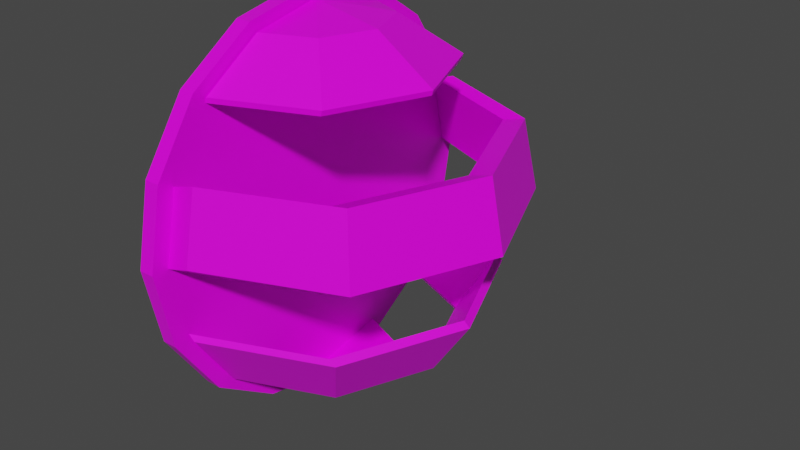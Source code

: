 # Source: light.blend  (saved by Blender 2.92.15; exported with 4.5.12 LTS)
import bpy
from mathutils import Matrix  # noqa: F401  (used for matrix-valued properties, if any)

bpy.ops.wm.read_factory_settings(use_empty=True)
scene = bpy.context.scene
scene.name = 'Scene'

# ---- collections
col_collection = bpy.data.collections.new('Collection'); scene.collection.children.link(col_collection)

# ---- images (referenced by path relative to the original .blend; pixels are not part of the script)
import os
ASSET_DIR = os.environ.get("B2B_ASSET_DIR", "")  # directory of the original .blend (textures are referenced by path, not embedded)
HERE = os.path.dirname(os.path.abspath(__file__))  # packed textures are extracted next to this script under _unpacked/

def load_image(name, relpath, width, height, colorspace="sRGB"):
    """Load a texture the original file referenced (path relative to the .blend, or extracted next to this script)."""
    p = next((c for c in (os.path.join(HERE, relpath), os.path.join(ASSET_DIR, relpath)) if relpath and os.path.exists(c)), "")
    if p:
        img = bpy.data.images.load(p, check_existing=True)
        img.name = name
    else:  # same state as the original file: an image datablock whose file is absent (Cycles renders it pink)
        img = bpy.data.images.new(name, width, height)
        img.source = "FILE"
        img.filepath = "//" + (relpath or name)
    img.colorspace_settings.name = colorspace
    return img
img_lowpolypalette_png = load_image('lowpolyPalette.png', 'lowpolyPalette.png', 1024, 1024, 'sRGB')

# ---- materials (node trees are filled in below, after node groups)
mat_material = bpy.data.materials.new('Material')
mat_material.alpha_threshold = 0.0
mat_material.use_transparent_shadow = False
mat_material.line_color = (0.0, 0.0, 0.0, 1.0)

# ---- material node trees
mat_material.use_nodes = True; mat_material.node_tree.nodes.clear()
_N = mat_material.node_tree.nodes; _L = mat_material.node_tree.links
n0 = _N.new('ShaderNodeOutputMaterial'); n0.name = 'Material Output'; n0.location = (300, 300)
n1 = _N.new('ShaderNodeBsdfPrincipled'); n1.name = 'Principled BSDF'; n1.location = (10, 300)
n1.distribution = 'GGX'
n1.subsurface_method = 'BURLEY'
n1.inputs[2].default_value = 0.4
n1.inputs[3].default_value = 1.45
n1.inputs[27].default_value = (0.0, 0.0, 0.0, 1.0)
n1.inputs[28].default_value = 1.0
n2 = _N.new('ShaderNodeTexImage'); n2.name = 'Image Texture'; n2.location = (-356, 124)
n2.image = img_lowpolypalette_png
_L.new(n1.outputs[0], n0.inputs[0])
_L.new(n2.outputs[0], n1.inputs[0])
n0.is_active_output = True

# ---- world
world_world = bpy.data.worlds.new('World'); scene.world = world_world
world_world.use_nodes = True; world_world.node_tree.nodes.clear()
_N = world_world.node_tree.nodes; _L = world_world.node_tree.links
n0 = _N.new('ShaderNodeOutputWorld'); n0.name = 'World Output'; n0.location = (300, 300)
n1 = _N.new('ShaderNodeBackground'); n1.name = 'Background'; n1.location = (10, 300)
n1.inputs[0].default_value = (0.05088, 0.05088, 0.05088, 1.0)
_L.new(n1.outputs[0], n0.inputs[0])
n0.is_active_output = True
world_world.color = (0.05088, 0.05088, 0.05088)
world_world.use_sun_shadow = False
world_world.sun_shadow_jitter_overblur = 0.0

# ---- meshes
me_sphere = bpy.data.meshes.new('Sphere')
me_sphere.from_pydata([(-0.9759, 0.2903, 1.328), (-0.9759, 3.331e-07, 1.619), (-0.7606, 3.667e-07, 1.114), (-0.8307, 0.1452, 1.534), (-0.7862, 0.1897, 1.439), (-0.7706, 0.2053, 1.328), (-0.7862, 0.1897, 1.217), (-0.8307, 0.1452, 1.123), (-0.8973, 0.07856, 1.06), (-0.7763, 0.1897, 1.208), (-0.7706, 3.677e-07, 1.534), (-0.7077, 3.677e-07, 1.439), (-0.6856, 3.591e-07, 1.328), (-0.7077, 3.677e-07, 1.217), (-0.7706, 3.677e-07, 1.123), (-0.8648, 3.634e-07, 1.06), (-0.9759, 3.641e-07, 1.038), (-0.6977, 3.667e-07, 1.208), (-0.8307, -0.1452, 1.534), (-0.7862, -0.1897, 1.439), (-0.7706, -0.2053, 1.328), (-0.7862, -0.1897, 1.217), (-0.8307, -0.1452, 1.123), (-0.8973, -0.07856, 1.06), (-0.9759, -0.1111, 1.596), (-0.9759, -0.2053, 1.534), (-0.9759, -0.2682, 1.439), (-0.9759, -0.2903, 1.328), (-0.9759, -0.2682, 1.217), (-0.9759, -0.2053, 1.123), (-0.9759, -0.1111, 1.06), (-0.9759, -0.2927, 1.207), (-0.9759, -0.3169, 1.328), (-0.9759, -0.2927, 1.45), (-0.9759, -0.2241, 1.552), (-0.9759, -0.1213, 1.621), (-1.0, 0.1111, 1.06), (-1.0, 0.2053, 1.123), (-1.0, 0.2682, 1.217), (-1.0, 0.2682, 1.439), (-1.0, 0.2053, 1.534), (-1.0, 0.1111, 1.596), (-1.0, -0.1111, 1.06), (-1.0, -0.2053, 1.123), (-1.0, -0.2682, 1.217), (-1.0, -0.2903, 1.328), (-1.0, -0.2682, 1.439), (-1.0, -0.2053, 1.534), (-1.0, -0.1111, 1.596), (-1.0, 3.627e-07, 1.038), (-1.0, 3.317e-07, 1.619), (-1.0, 0.2903, 1.328), (-0.9759, 0.1111, 1.596), (-0.9759, 0.2053, 1.534), (-0.9759, 0.2682, 1.439), (-0.9759, 0.2682, 1.217), (-0.9759, 0.2053, 1.123), (-0.9759, 0.1111, 1.06), (-0.9759, -0.2241, 1.104), (-0.9759, -0.1213, 1.036), (-0.9759, 3.326e-07, 1.645), (-1.0, 3.307e-07, 1.645), (-1.0, -0.2927, 1.45), (-1.0, 0.1213, 1.621), (-0.9759, 0.1213, 1.621), (-0.9759, 0.2241, 1.552), (-1.0, 0.2241, 1.552), (-1.0, -0.2241, 1.552), (-1.0, -0.1213, 1.621), (-0.9759, 0.2927, 1.207), (-1.0, 0.2927, 1.207), (-1.0, -0.2241, 1.104), (-1.0, 0.2927, 1.45), (-0.9759, 0.2927, 1.45), (-0.9759, 0.3169, 1.328), (-1.0, 0.3169, 1.328), (-1.0, 0.2241, 1.104), (-0.9759, 0.2241, 1.104), (-0.9759, 0.1213, 1.036), (-1.0, 0.1213, 1.036), (-1.0, -0.2927, 1.207), (-1.0, -0.3169, 1.328), (-1.0, 3.63e-07, 1.011), (-0.9759, 3.649e-07, 1.011), (-1.0, -0.1213, 1.036), (-0.7487, 0.1897, 1.45), (-0.733, 0.2053, 1.339), (-0.9383, 0.2903, 1.339), (-0.6701, 3.66e-07, 1.45), (-0.648, 3.573e-07, 1.339), (-0.7487, -0.1897, 1.45), (-0.733, -0.2053, 1.339), (-0.9383, -0.2682, 1.45), (-0.9383, -0.2903, 1.339), (-0.9383, 0.2682, 1.45), (-0.9734, 3.331e-07, 1.627), (-0.8949, 0.07856, 1.605), (-0.8283, 0.1452, 1.542), (-0.8623, 3.634e-07, 1.605), (-0.7681, 3.677e-07, 1.542), (-0.8949, -0.07856, 1.605), (-0.8283, -0.1452, 1.542), (-0.9734, -0.1111, 1.605), (-0.9734, -0.2053, 1.542), (-0.9734, 0.1111, 1.605), (-0.9734, 0.2053, 1.542), (-0.8208, 0.1452, 1.114), (-0.8208, -0.1452, 1.114), (-0.7763, -0.1897, 1.208), (-0.9659, -0.2682, 1.208), (-0.9659, -0.2053, 1.114), (-0.9659, 0.2682, 1.208), (-0.9659, 0.2053, 1.114), (-0.8626, 3.634e-07, 1.045), (-0.9737, 3.641e-07, 1.023), (-0.8952, 0.07856, 1.045), (-0.8952, -0.07856, 1.045), (-0.9737, -0.1111, 1.045), (-0.9737, 0.1111, 1.045)], [], [(10, 3, 97, 99), (104, 95, 96), (54, 4, 85, 94), (91, 90, 92, 93), (25, 18, 101, 103), (16, 57, 118, 114), (20, 12, 89, 91), (11, 19, 90, 88), (89, 88, 90, 91), (53, 52, 104, 105), (23, 30, 117, 116), (27, 20, 91, 93), (1, 24, 102, 95), (105, 104, 96, 97), (57, 8, 115, 118), (12, 5, 86, 89), (3, 53, 105, 97), (0, 54, 94, 87), (19, 26, 92, 90), (86, 85, 88, 89), (52, 1, 95, 104), (26, 27, 93, 92), (18, 10, 99, 101), (5, 0, 87, 86), (4, 11, 88, 85), (87, 94, 85, 86), (24, 25, 103, 102), (30, 16, 114, 117), (31, 32, 81, 80), (77, 78, 79, 76), (73, 74, 75, 72), (58, 31, 80, 71), (74, 69, 70, 75), (59, 58, 71, 84), (78, 83, 82, 79), (34, 35, 68, 67), (64, 65, 66, 63), (33, 34, 67, 62), (65, 73, 72, 66), (35, 60, 61, 68), (32, 33, 62, 81), (69, 77, 76, 70), (60, 64, 63, 61), (30, 29, 58, 59), (41, 50, 61, 63), (29, 28, 31, 58), (48, 47, 67, 68), (51, 39, 72, 75), (28, 27, 32, 31), (47, 46, 62, 67), (38, 51, 75, 70), (27, 26, 33, 32), (46, 45, 81, 62), (56, 57, 78, 77), (26, 25, 34, 33), (45, 44, 80, 81), (55, 56, 77, 69), (25, 24, 35, 34), (47, 48, 50, 41, 40, 39, 51, 38, 37, 36, 49, 42, 43, 44, 45, 46), (44, 43, 71, 80), (83, 59, 84, 82), (36, 37, 76, 79), (37, 38, 70, 76), (39, 40, 66, 72), (1, 52, 64, 60), (42, 49, 82, 84), (24, 1, 60, 35), (54, 0, 74, 73), (50, 48, 68, 61), (16, 30, 59, 83), (0, 55, 69, 74), (49, 36, 79, 82), (40, 41, 63, 66), (57, 16, 83, 78), (52, 53, 65, 64), (43, 42, 84, 71), (53, 54, 73, 65), (28, 29, 110, 109), (56, 55, 111, 112), (55, 6, 9, 111), (7, 56, 112, 106), (96, 95, 98), (97, 96, 98, 99), (99, 98, 100, 101), (98, 95, 100), (101, 100, 102, 103), (100, 95, 102), (109, 110, 107, 108), (107, 2, 17, 108), (9, 17, 2, 106), (112, 111, 9, 106), (14, 7, 106, 2), (22, 14, 2, 107), (29, 22, 107, 110), (6, 13, 17, 9), (13, 21, 108, 17), (21, 28, 109, 108), (114, 118, 115), (114, 115, 113), (114, 113, 116), (114, 116, 117), (8, 15, 113, 115), (15, 23, 116, 113), (23, 16, 30), (23, 15, 16), (15, 8, 16), (8, 57, 16), (29, 28, 44, 43), (28, 21, 22, 29), (22, 21, 13, 14), (6, 7, 14, 13), (6, 55, 56, 7), (54, 0, 5, 4), (54, 0, 51, 39), (43, 29, 30, 84, 42), (30, 16, 49, 42), (79, 36, 49, 16, 57), (29, 43, 42, 30), (57, 56, 37, 36), (56, 55, 38, 37), (55, 0, 51, 38), (54, 53, 40, 39), (53, 52, 41, 40), (20, 27, 26, 19), (20, 19, 11, 12), (5, 12, 11, 4), (61, 24, 25, 26, 27, 28, 29, 30, 16, 57, 56, 55, 0, 54, 53, 52)])
_uv = me_sphere.uv_layers.new(name='UVMap')
_uv.uv.foreach_set('vector', [0.8126, 0.8087, 0.8126, 0.8087, 0.8126, 0.8087, 0.8126, 0.8087, 0.8126, 0.8087, 0.8126, 0.8087, 0.8126, 0.8087, 0.8126, 0.8087, 0.8126, 0.8087, 0.8126, 0.8087, 0.8126, 0.8087, 0.8126, 0.8087, 0.8126, 0.8087, 0.8126, 0.8087, 0.8126, 0.8087, 0.8126, 0.8087, 0.8126, 0.8087, 0.8126, 0.8087, 0.8126, 0.8087, 0.8126, 0.8087, 0.8126, 0.8087, 0.8126, 0.8087, 0.8126, 0.8087, 0.8126, 0.8087, 0.8126, 0.8087, 0.8126, 0.8087, 0.8126, 0.8087, 0.8126, 0.8087, 0.8126, 0.8087, 0.8126, 0.8087, 0.8126, 0.8087, 0.8126, 0.8087, 0.8126, 0.8087, 0.8126, 0.8087, 0.8126, 0.8087, 0.8126, 0.8087, 0.8126, 0.8087, 0.8126, 0.8087, 0.8126, 0.8087, 0.8126, 0.8087, 0.8126, 0.8087, 0.8126, 0.8087, 0.8126, 0.8087, 0.8126, 0.8087, 0.8126, 0.8087, 0.8126, 0.8087, 0.8126, 0.8087, 0.8126, 0.8087, 0.8126, 0.8087, 0.8126, 0.8087, 0.8126, 0.8087, 0.8126, 0.8087, 0.8126, 0.8087, 0.8126, 0.8087, 0.8126, 0.8087, 0.8126, 0.8087, 0.8126, 0.8087, 0.8126, 0.8087, 0.8126, 0.8087, 0.8126, 0.8087, 0.8126, 0.8087, 0.8126, 0.8087, 0.8126, 0.8087, 0.8126, 0.8087, 0.8126, 0.8087, 0.8126, 0.8087, 0.8126, 0.8087, 0.8126, 0.8087, 0.8126, 0.8087, 0.8126, 0.8087, 0.8126, 0.8087, 0.8126, 0.8087, 0.8126, 0.8087, 0.8126, 0.8087, 0.8126, 0.8087, 0.8126, 0.8087, 0.8126, 0.8087, 0.8126, 0.8087, 0.8126, 0.8087, 0.8126, 0.8087, 0.8126, 0.8087, 0.8126, 0.8087, 0.8126, 0.8087, 0.8126, 0.8087, 0.8126, 0.8087, 0.8126, 0.8087, 0.8126, 0.8087, 0.8126, 0.8087, 0.8126, 0.8087, 0.8126, 0.8087, 0.8126, 0.8087, 0.8126, 0.8087, 0.8126, 0.8087, 0.8126, 0.8087, 0.8126, 0.8087, 0.8126, 0.8087, 0.8126, 0.8087, 0.8126, 0.8087, 0.8126, 0.8087, 0.8126, 0.8087, 0.8126, 0.8087, 0.8126, 0.8087, 0.8126, 0.8087, 0.8126, 0.8087, 0.8126, 0.8087, 0.8126, 0.8087, 0.8126, 0.8087, 0.8126, 0.8087, 0.8126, 0.8087, 0.8126, 0.8087, 0.8126, 0.8087, 0.8126, 0.8087, 0.8126, 0.8087, 0.8126, 0.8087, 0.8126, 0.8087, 0.8126, 0.8087, 0.8126, 0.8087, 0.8126, 0.8087, 0.8126, 0.8087, 0.8126, 0.8087, 0.8126, 0.8087, 0.8126, 0.8087, 0.8126, 0.8087, 0.8126, 0.8087, 0.8126, 0.8087, 0.8126, 0.8087, 0.8126, 0.8087, 0.8126, 0.8087, 0.8126, 0.8087, 0.8126, 0.8087, 0.8126, 0.8087, 0.8126, 0.8087, 0.8126, 0.8087, 0.8126, 0.8087, 0.8126, 0.8087, 0.8126, 0.8087, 0.8126, 0.8087, 0.8126, 0.8087, 0.8126, 0.8087, 0.8126, 0.8087, 0.8126, 0.8087, 0.8126, 0.8087, 0.8126, 0.8087, 0.8126, 0.8087, 0.8126, 0.8087, 0.8126, 0.8087, 0.8126, 0.8087, 0.8126, 0.8087, 0.8126, 0.8087, 0.8126, 0.8087, 0.8126, 0.8087, 0.8126, 0.8087, 0.8126, 0.8087, 0.8126, 0.8087, 0.8126, 0.8087, 0.8126, 0.8087, 0.8126, 0.8087, 0.8126, 0.8087, 0.8126, 0.8087, 0.8126, 0.8087, 0.8126, 0.8087, 0.8126, 0.8087, 0.8126, 0.8087, 0.8126, 0.8087, 0.8126, 0.8087, 0.8126, 0.8087, 0.8126, 0.8087, 0.8126, 0.8087, 0.8126, 0.8087, 0.8126, 0.8087, 0.8126, 0.8087, 0.8126, 0.8087, 0.8126, 0.8087, 0.8126, 0.8087, 0.8126, 0.8087, 0.8126, 0.8087, 0.8126, 0.8087, 0.8126, 0.8087, 0.8126, 0.8087, 0.8126, 0.8087, 0.8126, 0.8087, 0.8126, 0.8087, 0.8126, 0.8087, 0.8126, 0.8087, 0.8126, 0.8087, 0.8126, 0.8087, 0.8126, 0.8087, 0.8126, 0.8087, 0.8126, 0.8087, 0.8126, 0.8087, 0.8126, 0.8087, 0.8126, 0.8087, 0.8126, 0.8087, 0.8126, 0.8087, 0.8126, 0.8087, 0.8126, 0.8087, 0.8126, 0.8087, 0.8126, 0.8087, 0.8126, 0.8087, 0.8126, 0.8087, 0.8126, 0.8087, 0.8126, 0.8087, 0.8126, 0.8087, 0.8126, 0.8087, 0.8126, 0.8087, 0.8126, 0.8087, 0.8126, 0.8087, 0.8126, 0.8087, 0.8126, 0.8087, 0.8126, 0.8087, 0.8126, 0.8087, 0.8126, 0.8087, 0.8126, 0.8087, 0.8126, 0.8087, 0.8126, 0.8087, 0.8126, 0.8087, 0.8126, 0.8087, 0.8126, 0.8087, 0.8126, 0.8087, 0.8126, 0.8087, 0.8126, 0.8087, 0.8126, 0.8087, 0.8126, 0.8087, 0.8126, 0.8087, 0.8126, 0.8087, 0.8126, 0.8087, 0.8126, 0.8087, 0.8126, 0.8087, 0.8126, 0.8087, 0.8126, 0.8087, 0.8126, 0.8087, 0.8126, 0.8087, 0.8126, 0.8087, 0.8126, 0.8087, 0.8126, 0.8087, 0.8126, 0.8087, 0.8126, 0.8087, 0.8126, 0.8087, 0.8126, 0.8087, 0.8126, 0.8087, 0.8126, 0.8087, 0.8126, 0.8087, 0.8126, 0.8087, 0.8126, 0.8087, 0.8126, 0.8087, 0.8126, 0.8087, 0.8126, 0.8087, 0.8126, 0.8087, 0.8126, 0.8087, 0.8126, 0.8087, 0.8126, 0.8087, 0.8126, 0.8087, 0.8126, 0.8087, 0.8126, 0.8087, 0.8126, 0.8087, 0.8126, 0.8087, 0.8126, 0.8087, 0.8126, 0.8087, 0.8126, 0.8087, 0.8126, 0.8087, 0.8126, 0.8087, 0.8126, 0.8087, 0.8126, 0.8087, 0.8126, 0.8087, 0.8126, 0.8087, 0.8126, 0.8087, 0.8126, 0.8087, 0.8126, 0.8087, 0.8126, 0.8087, 0.8126, 0.8087, 0.8126, 0.8087, 0.8126, 0.8087, 0.8126, 0.8087, 0.8126, 0.8087, 0.8126, 0.8087, 0.8126, 0.8087, 0.8126, 0.8087, 0.8126, 0.8087, 0.8126, 0.8087, 0.8126, 0.8087, 0.8126, 0.8087, 0.8126, 0.8087, 0.8126, 0.8087, 0.8126, 0.8087, 0.8126, 0.8087, 0.8126, 0.8087, 0.8126, 0.8087, 0.8126, 0.8087, 0.8126, 0.8087, 0.8126, 0.8087, 0.8126, 0.8087, 0.8126, 0.8087, 0.8126, 0.8087, 0.8126, 0.8087, 0.8126, 0.8087, 0.8126, 0.8087, 0.8126, 0.8087, 0.8126, 0.8087, 0.8126, 0.8087, 0.8126, 0.8087, 0.8126, 0.8087, 0.8126, 0.8087, 0.8126, 0.8087, 0.8126, 0.8087, 0.8126, 0.8087, 0.8126, 0.8087, 0.8126, 0.8087, 0.8126, 0.8087, 0.8126, 0.8087, 0.8126, 0.8087, 0.8126, 0.8087, 0.8126, 0.8087, 0.8126, 0.8087, 0.8126, 0.8087, 0.8126, 0.8087, 0.8126, 0.8087, 0.8126, 0.8087, 0.8126, 0.8087, 0.8126, 0.8087, 0.8126, 0.8087, 0.8126, 0.8087, 0.8126, 0.8087, 0.8126, 0.8087, 0.8126, 0.8087, 0.8126, 0.8087, 0.8126, 0.8087, 0.8126, 0.8087, 0.8126, 0.8087, 0.8126, 0.8087, 0.8126, 0.8087, 0.8126, 0.8087, 0.8126, 0.8087, 0.8126, 0.8087, 0.8126, 0.8087, 0.8126, 0.8087, 0.8126, 0.8087, 0.8126, 0.8087, 0.8126, 0.8087, 0.8126, 0.8087, 0.8126, 0.8087, 0.8126, 0.8087, 0.8126, 0.8087, 0.8126, 0.8087, 0.8126, 0.8087, 0.8126, 0.8087, 0.8126, 0.8087, 0.8126, 0.8087, 0.8126, 0.8087, 0.8126, 0.8087, 0.8126, 0.8087, 0.8126, 0.8087, 0.8126, 0.8087, 0.8126, 0.8087, 0.8126, 0.8087, 0.8126, 0.8087, 0.8126, 0.8087, 0.8126, 0.8087, 0.8126, 0.8087, 0.8126, 0.8087, 0.8126, 0.8087, 0.8126, 0.8087, 0.8126, 0.8087, 0.8126, 0.8087, 0.8126, 0.8087, 0.8126, 0.8087, 0.8126, 0.8087, 0.8126, 0.8087, 0.8126, 0.8087, 0.8126, 0.8087, 0.8126, 0.8087, 0.8126, 0.8087, 0.8126, 0.8087, 0.8126, 0.8087, 0.8126, 0.8087, 0.8126, 0.8087, 0.8126, 0.8087, 0.8126, 0.8087, 0.8126, 0.8087, 0.8126, 0.8087, 0.8126, 0.8087, 0.8126, 0.8087, 0.8126, 0.8087, 0.8126, 0.8087, 0.8126, 0.8087, 0.8126, 0.8087, 0.8126, 0.8087, 0.8126, 0.8087, 0.8126, 0.8087, 0.8126, 0.8087, 0.8126, 0.8087, 0.8126, 0.8087, 0.8126, 0.8087, 0.8126, 0.8087, 0.8126, 0.8087, 0.8126, 0.8087, 0.8126, 0.8087, 0.8126, 0.8087, 0.8126, 0.8087, 0.8126, 0.8087, 0.8126, 0.8087, 0.8126, 0.8087, 0.8126, 0.8087, 0.8126, 0.8087, 0.8126, 0.8087, 0.8126, 0.8087, 0.8126, 0.8087, 0.8126, 0.8087, 0.8126, 0.8087, 0.8126, 0.8087, 0.8126, 0.8087, 0.8126, 0.8087, 0.8126, 0.8087, 0.8126, 0.8087, 0.8126, 0.8087, 0.8126, 0.8087, 0.8126, 0.8087, 0.8126, 0.8087, 0.8126, 0.8087, 0.8126, 0.8087, 0.8126, 0.8087, 0.8126, 0.8087, 0.8126, 0.8087, 0.8126, 0.8087, 0.8126, 0.8087, 0.8126, 0.8087, 0.8126, 0.8087, 0.8126, 0.8087, 0.8126, 0.8087, 0.8126, 0.8087, 0.8126, 0.8087, 0.8126, 0.8087, 0.8126, 0.8087, 0.8126, 0.8087, 0.8126, 0.8087, 0.8126, 0.8087, 0.8126, 0.8087, 0.8126, 0.8087, 0.8126, 0.8087, 0.8126, 0.8087, 0.8126, 0.8087, 0.8126, 0.8087, 0.8126, 0.8087, 0.8126, 0.8087, 0.8126, 0.8087, 0.8126, 0.8087, 0.8126, 0.8087, 0.8126, 0.8087, 0.8126, 0.8087, 0.8126, 0.8087, 0.8126, 0.8087, 0.8126, 0.8087, 0.8126, 0.8087, 0.8126, 0.8087, 0.8126, 0.8087, 0.8126, 0.8087, 0.8126, 0.8087, 0.8126, 0.8087, 0.8126, 0.8087, 0.8126, 0.8087, 0.8126, 0.8087, 0.8126, 0.8087, 0.8126, 0.8087, 0.8126, 0.8087, 0.8126, 0.8087, 0.8126, 0.8087, 0.8126, 0.8087, 0.8126, 0.8087, 0.8126, 0.8087, 0.8126, 0.8087, 0.8126, 0.8087, 0.8126, 0.8087, 0.8126, 0.8087, 0.8126, 0.8087, 0.8126, 0.8087, 0.8126, 0.8087, 0.8126, 0.8087, 0.8126, 0.8087, 0.8126, 0.8087, 0.8126, 0.8087, 0.8126, 0.8087, 0.8126, 0.8087, 0.8126, 0.8087, 0.8126, 0.8087, 0.8126, 0.8087, 0.8126, 0.8087, 0.8126, 0.8087, 0.8126, 0.8087, 0.8126, 0.8087, 0.8126, 0.8087, 0.8126, 0.8087, 0.8126, 0.8087, 0.8126, 0.8087, 0.8126, 0.8087, 0.8126, 0.8087, 0.8126, 0.8087, 0.8126, 0.8087, 0.8126, 0.8087, 0.8126, 0.8087, 0.8126, 0.8087, 0.8126, 0.8087, 0.8126, 0.8087, 0.8126, 0.8087, 0.8126, 0.8087, 0.8126, 0.8087, 0.8126, 0.8087, 0.8126, 0.8087, 0.8126, 0.8087, 0.8126, 0.8087, 0.8126, 0.8087, 0.8126, 0.8087, 0.8126, 0.8087, 0.8126, 0.8087, 0.8126, 0.8087, 0.8126, 0.8087, 0.8126, 0.8087, 0.8126, 0.8087, 0.8126, 0.8087, 0.8126, 0.8087, 0.8126, 0.8087, 0.8126, 0.8087, 0.8126, 0.8087, 0.8126, 0.8087])
me_sphere.materials.append(mat_material)
me_sphere.use_remesh_fix_poles = True
me_sphere.use_remesh_preserve_attributes = False
me_sphere.use_mirror_vertex_groups = False
me_sphere.update()

# ---- objects
ob_sphere = bpy.data.objects.new('Sphere', me_sphere)

# ---- transforms, parenting, visibility, modifiers, constraints
ob_sphere.location = (0.0, 0.0, 0.0)
ob_sphere.lineart.crease_threshold = 0.0

# ---- collection membership
col_collection.objects.link(ob_sphere)

# ---- scene / render settings (as saved in the file)
scene.frame_start = 1; scene.frame_end = 250; scene.frame_set(1)
scene.render.engine = 'BLENDER_EEVEE_NEXT'
scene.cycles.use_denoising = False
scene.cycles.samples = 128
scene.cycles.sampling_pattern = 'TABULATED_SOBOL'
scene.cycles.use_adaptive_sampling = False
scene.cycles.use_light_tree = False
scene.view_settings.view_transform = 'Filmic'
bpy.context.view_layer.update()

# ---- added for rendering (the .blend has no active camera and no usable light): camera, sun
cam_auto = bpy.data.cameras.new('AutoCamera')
cam_auto.lens = 50.0
cam_auto.sensor_width = 36.0
cam_auto.clip_end = 1000.0
ob_auto_camera = bpy.data.objects.new('AutoCamera', cam_auto)
scene.collection.objects.link(ob_auto_camera)
ob_auto_camera.location = (0.0668069, -1.06912, 2.04101)
ob_auto_camera.rotation_euler = (1.09748, -7.21219e-08, 0.694738)
scene.camera = ob_auto_camera
light_auto_sun = bpy.data.lights.new('AutoSun', 'SUN')
light_auto_sun.energy = 3.0
light_auto_sun.angle = 0.0523599
ob_auto_sun = bpy.data.objects.new('AutoSun', light_auto_sun)
scene.collection.objects.link(ob_auto_sun)
ob_auto_sun.rotation_euler = (0.872665, 0.174533, 0.523599)
bpy.context.view_layer.update()
